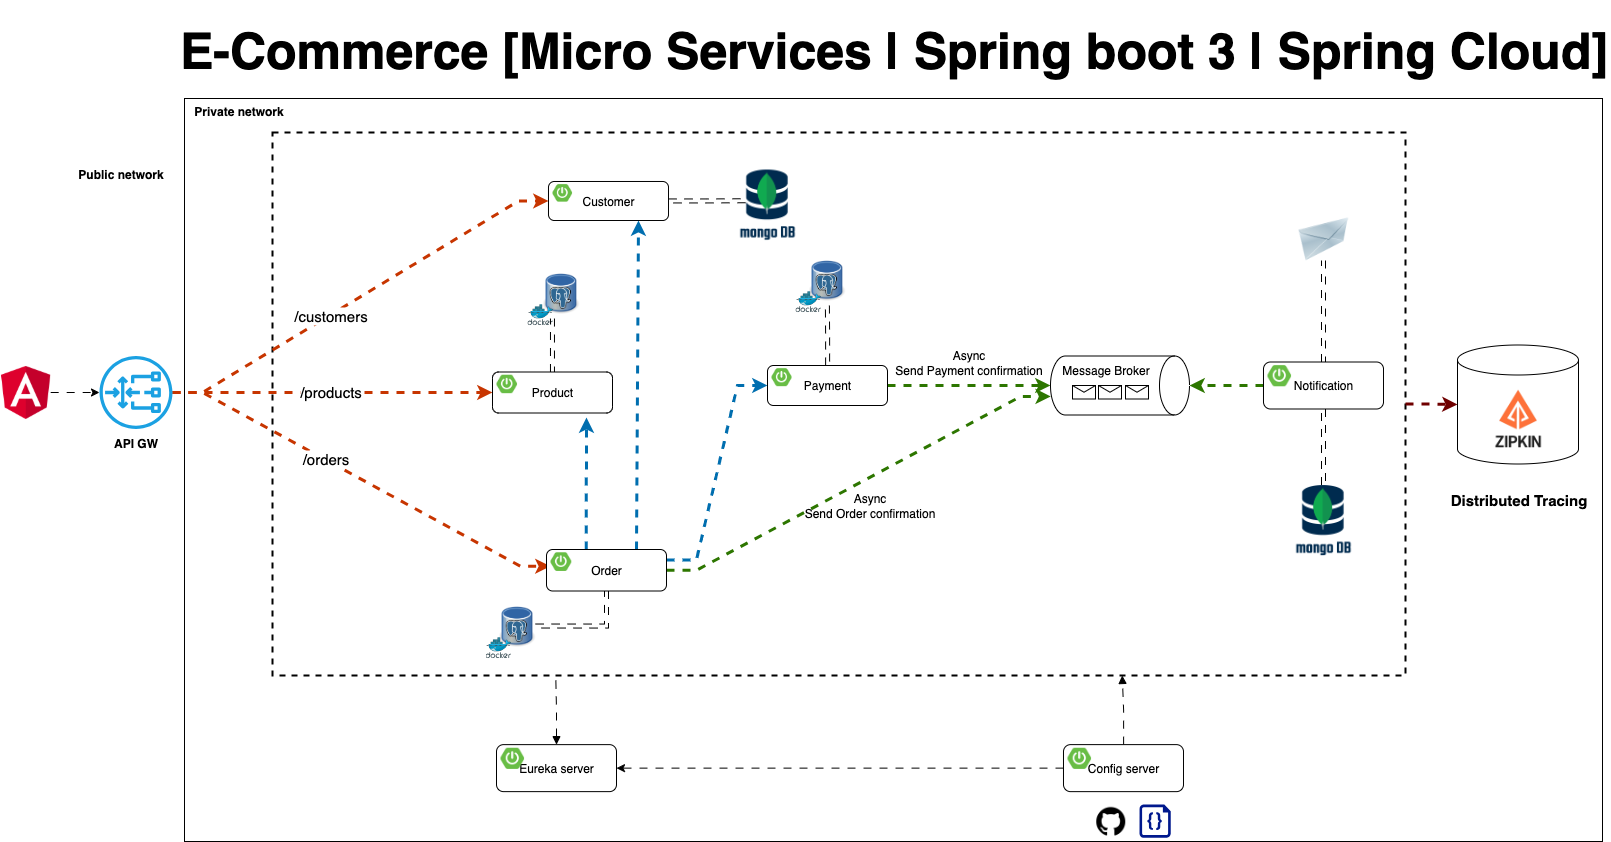

The diagram above was exported from draw.io. Its source (the exported page's mxGraphModel, read from the mxfile embedded in the PNG):
<mxGraphModel dx="2929" dy="2373" grid="1" gridSize="10" guides="1" tooltips="1" connect="1" arrows="1" fold="1" page="1" pageScale="1" pageWidth="827" pageHeight="1169" math="0" shadow="0">
  <root>
    <mxCell id="0" />
    <mxCell id="1" parent="0" />
    <mxCell id="yoRkUJPNieYQtbP5Z9bv-1" value="" style="rounded=0;whiteSpace=wrap;html=1;" parent="1" vertex="1">
      <mxGeometry x="175" y="57" width="1418" height="743" as="geometry" />
    </mxCell>
    <mxCell id="yoRkUJPNieYQtbP5Z9bv-2" value="" style="shape=cylinder3;whiteSpace=wrap;html=1;boundedLbl=1;backgroundOutline=1;size=15;" parent="1" vertex="1">
      <mxGeometry x="1448" y="303.5" width="121" height="119" as="geometry" />
    </mxCell>
    <mxCell id="yoRkUJPNieYQtbP5Z9bv-3" value="" style="rounded=0;whiteSpace=wrap;html=1;sketch=0;fillColor=none;dashed=1;strokeWidth=2;" parent="1" vertex="1">
      <mxGeometry x="263" y="91" width="1133" height="543" as="geometry" />
    </mxCell>
    <mxCell id="yoRkUJPNieYQtbP5Z9bv-4" value="" style="image;html=1;image=img/lib/clip_art/networking/Email_128x128.png;sketch=0;fontSize=15;fillColor=none;" parent="1" vertex="1">
      <mxGeometry x="1288" y="176" width="52" height="43" as="geometry" />
    </mxCell>
    <mxCell id="yoRkUJPNieYQtbP5Z9bv-5" value="" style="endArrow=classic;html=1;rounded=0;fontSize=15;endSize=6;strokeWidth=3;strokeColor=#C73500;fillColor=#fa6800;edgeStyle=entityRelationEdgeStyle;flowAnimation=1;entryX=0;entryY=0.5;entryDx=0;entryDy=0;" parent="1" source="yoRkUJPNieYQtbP5Z9bv-39" target="yoRkUJPNieYQtbP5Z9bv-55" edge="1">
      <mxGeometry width="50" height="50" relative="1" as="geometry">
        <mxPoint x="267" y="350" as="sourcePoint" />
        <mxPoint x="465.0000000000002" y="161.5" as="targetPoint" />
      </mxGeometry>
    </mxCell>
    <mxCell id="yoRkUJPNieYQtbP5Z9bv-6" value="/customers" style="edgeLabel;html=1;align=center;verticalAlign=middle;resizable=0;points=[];fontSize=15;" parent="yoRkUJPNieYQtbP5Z9bv-5" vertex="1" connectable="0">
      <mxGeometry x="-0.5046" y="1" relative="1" as="geometry">
        <mxPoint x="62" y="-38" as="offset" />
      </mxGeometry>
    </mxCell>
    <mxCell id="yoRkUJPNieYQtbP5Z9bv-7" value="" style="endArrow=classic;html=1;rounded=0;fontSize=15;endSize=6;strokeWidth=3;strokeColor=#C73500;fillColor=#fa6800;edgeStyle=entityRelationEdgeStyle;entryX=0;entryY=0.75;entryDx=0;entryDy=0;flowAnimation=1;" parent="1" source="yoRkUJPNieYQtbP5Z9bv-39" target="yoRkUJPNieYQtbP5Z9bv-62" edge="1">
      <mxGeometry width="50" height="50" relative="1" as="geometry">
        <mxPoint x="260.99999999999955" y="353" as="sourcePoint" />
        <mxPoint x="486" y="528.5" as="targetPoint" />
      </mxGeometry>
    </mxCell>
    <mxCell id="yoRkUJPNieYQtbP5Z9bv-8" value="/orders" style="edgeLabel;html=1;align=center;verticalAlign=middle;resizable=0;points=[];fontSize=15;" parent="yoRkUJPNieYQtbP5Z9bv-7" vertex="1" connectable="0">
      <mxGeometry x="0.2804" y="-3" relative="1" as="geometry">
        <mxPoint x="-88" y="-53" as="offset" />
      </mxGeometry>
    </mxCell>
    <mxCell id="yoRkUJPNieYQtbP5Z9bv-9" style="edgeStyle=orthogonalEdgeStyle;rounded=0;orthogonalLoop=1;jettySize=auto;html=1;strokeWidth=3;fillColor=#fa6800;strokeColor=#C73500;flowAnimation=1;entryX=0;entryY=0.5;entryDx=0;entryDy=0;" parent="1" source="yoRkUJPNieYQtbP5Z9bv-39" target="yoRkUJPNieYQtbP5Z9bv-57" edge="1">
      <mxGeometry relative="1" as="geometry">
        <mxPoint x="403" y="351" as="targetPoint" />
      </mxGeometry>
    </mxCell>
    <mxCell id="yoRkUJPNieYQtbP5Z9bv-10" value="/products" style="edgeLabel;html=1;align=center;verticalAlign=middle;resizable=0;points=[];fontSize=15;" parent="yoRkUJPNieYQtbP5Z9bv-9" vertex="1" connectable="0">
      <mxGeometry x="0.2865" y="1" relative="1" as="geometry">
        <mxPoint x="-50" y="-1" as="offset" />
      </mxGeometry>
    </mxCell>
    <mxCell id="yoRkUJPNieYQtbP5Z9bv-11" value="" style="shape=image;verticalLabelPosition=bottom;labelBackgroundColor=default;verticalAlign=top;aspect=fixed;imageAspect=0;image=https://www.opc-router.de/wp-content/uploads/2021/03/mongodb_thumbnail.png;" parent="1" vertex="1">
      <mxGeometry x="1286.12" y="443.5" width="55.76" height="75" as="geometry" />
    </mxCell>
    <mxCell id="yoRkUJPNieYQtbP5Z9bv-12" value="" style="shape=image;verticalLabelPosition=bottom;labelBackgroundColor=default;verticalAlign=top;aspect=fixed;imageAspect=0;image=https://avatars.githubusercontent.com/u/11860887?s=280&amp;v=4;" parent="1" vertex="1">
      <mxGeometry x="1477" y="345.5" width="63" height="63" as="geometry" />
    </mxCell>
    <mxCell id="yoRkUJPNieYQtbP5Z9bv-13" value="" style="shape=image;verticalLabelPosition=bottom;labelBackgroundColor=default;verticalAlign=top;aspect=fixed;imageAspect=0;image=https://static-00.iconduck.com/assets.00/kafka-icon-2048x935-cvu4503l.png;imageBorder=none;perimeterSpacing=0;" parent="1" vertex="1">
      <mxGeometry x="1054" y="274" width="77.75" height="35.5" as="geometry" />
    </mxCell>
    <mxCell id="yoRkUJPNieYQtbP5Z9bv-14" value="Message Broker" style="shape=cylinder3;whiteSpace=wrap;html=1;boundedLbl=1;backgroundOutline=1;size=15;rotation=90;horizontal=0;verticalAlign=top;" parent="1" vertex="1">
      <mxGeometry x="1081" y="274.5" width="59" height="139" as="geometry" />
    </mxCell>
    <mxCell id="yoRkUJPNieYQtbP5Z9bv-15" style="edgeStyle=entityRelationEdgeStyle;rounded=0;orthogonalLoop=1;jettySize=auto;html=1;entryX=0.686;entryY=0.998;entryDx=0;entryDy=0;entryPerimeter=0;fillColor=#60a917;strokeColor=#2D7600;strokeWidth=3;flowAnimation=1;" parent="1" source="yoRkUJPNieYQtbP5Z9bv-61" target="yoRkUJPNieYQtbP5Z9bv-14" edge="1">
      <mxGeometry relative="1" as="geometry" />
    </mxCell>
    <mxCell id="yoRkUJPNieYQtbP5Z9bv-16" style="rounded=0;orthogonalLoop=1;jettySize=auto;html=1;exitX=0.331;exitY=-0.003;exitDx=0;exitDy=0;exitPerimeter=0;strokeWidth=3;fillColor=#1ba1e2;strokeColor=#006EAF;flowAnimation=1;" parent="1" source="yoRkUJPNieYQtbP5Z9bv-61" edge="1">
      <mxGeometry relative="1" as="geometry">
        <mxPoint x="577" y="376" as="targetPoint" />
      </mxGeometry>
    </mxCell>
    <mxCell id="yoRkUJPNieYQtbP5Z9bv-17" style="edgeStyle=entityRelationEdgeStyle;rounded=0;orthogonalLoop=1;jettySize=auto;html=1;entryX=0;entryY=0.5;entryDx=0;entryDy=0;exitX=1;exitY=0.25;exitDx=0;exitDy=0;fillColor=#1ba1e2;strokeColor=#006EAF;strokeWidth=3;flowAnimation=1;" parent="1" source="yoRkUJPNieYQtbP5Z9bv-61" target="yoRkUJPNieYQtbP5Z9bv-59" edge="1">
      <mxGeometry relative="1" as="geometry" />
    </mxCell>
    <mxCell id="yoRkUJPNieYQtbP5Z9bv-18" style="rounded=0;orthogonalLoop=1;jettySize=auto;html=1;entryX=0.5;entryY=1;entryDx=0;entryDy=0;entryPerimeter=0;fillColor=#60a917;strokeColor=#2D7600;strokeWidth=3;flowAnimation=1;" parent="1" source="yoRkUJPNieYQtbP5Z9bv-59" target="yoRkUJPNieYQtbP5Z9bv-14" edge="1">
      <mxGeometry relative="1" as="geometry" />
    </mxCell>
    <mxCell id="yoRkUJPNieYQtbP5Z9bv-19" style="rounded=0;orthogonalLoop=1;jettySize=auto;html=1;exitX=0.75;exitY=0;exitDx=0;exitDy=0;entryX=0.75;entryY=1;entryDx=0;entryDy=0;strokeWidth=3;fillColor=#1ba1e2;strokeColor=#006EAF;flowAnimation=1;" parent="1" source="yoRkUJPNieYQtbP5Z9bv-61" target="yoRkUJPNieYQtbP5Z9bv-55" edge="1">
      <mxGeometry relative="1" as="geometry" />
    </mxCell>
    <mxCell id="yoRkUJPNieYQtbP5Z9bv-20" style="edgeStyle=orthogonalEdgeStyle;rounded=0;orthogonalLoop=1;jettySize=auto;html=1;entryX=0.5;entryY=0;entryDx=0;entryDy=0;entryPerimeter=0;fillColor=#60a917;strokeColor=#2D7600;strokeWidth=3;flowAnimation=1;" parent="1" source="yoRkUJPNieYQtbP5Z9bv-63" target="yoRkUJPNieYQtbP5Z9bv-14" edge="1">
      <mxGeometry relative="1" as="geometry" />
    </mxCell>
    <mxCell id="yoRkUJPNieYQtbP5Z9bv-21" value="" style="shape=image;verticalLabelPosition=bottom;labelBackgroundColor=default;verticalAlign=top;aspect=fixed;imageAspect=0;image=https://cdn-icons-png.flaticon.com/512/25/25231.png;" parent="1" vertex="1">
      <mxGeometry x="1086.76" y="765.25" width="29" height="29" as="geometry" />
    </mxCell>
    <mxCell id="yoRkUJPNieYQtbP5Z9bv-22" value="" style="sketch=0;aspect=fixed;pointerEvents=1;shadow=0;dashed=0;html=1;strokeColor=none;labelPosition=center;verticalLabelPosition=bottom;verticalAlign=top;align=center;fillColor=#00188D;shape=mxgraph.azure.code_file" parent="1" vertex="1">
      <mxGeometry x="1129.98" y="763" width="31.26" height="33.25" as="geometry" />
    </mxCell>
    <mxCell id="yoRkUJPNieYQtbP5Z9bv-23" value="" style="group" parent="1" vertex="1" connectable="0">
      <mxGeometry x="785.94" y="213" width="50.120000000000005" height="57.64852490606316" as="geometry" />
    </mxCell>
    <mxCell id="yoRkUJPNieYQtbP5Z9bv-24" value="" style="shape=image;verticalLabelPosition=bottom;labelBackgroundColor=default;verticalAlign=top;aspect=fixed;imageAspect=0;image=https://upload.wikimedia.org/wikipedia/commons/thumb/b/ba/Database-postgres.svg/1448px-Database-postgres.svg.png;container=0;" parent="yoRkUJPNieYQtbP5Z9bv-23" vertex="1">
      <mxGeometry x="13.99735211811253" width="36.12264788188748" height="51.04120428447361" as="geometry" />
    </mxCell>
    <mxCell id="yoRkUJPNieYQtbP5Z9bv-25" value="" style="sketch=0;aspect=fixed;html=1;points=[];align=center;image;fontSize=12;image=img/lib/mscae/Docker.svg;fillColor=none;container=0;" parent="yoRkUJPNieYQtbP5Z9bv-23" vertex="1">
      <mxGeometry y="36.67969348659003" width="25.571745633503813" height="20.968831419473126" as="geometry" />
    </mxCell>
    <mxCell id="yoRkUJPNieYQtbP5Z9bv-26" value="" style="group" parent="1" vertex="1" connectable="0">
      <mxGeometry x="517.94" y="226" width="50.120000000000005" height="57.64852490606316" as="geometry" />
    </mxCell>
    <mxCell id="yoRkUJPNieYQtbP5Z9bv-27" value="" style="shape=image;verticalLabelPosition=bottom;labelBackgroundColor=default;verticalAlign=top;aspect=fixed;imageAspect=0;image=https://upload.wikimedia.org/wikipedia/commons/thumb/b/ba/Database-postgres.svg/1448px-Database-postgres.svg.png;container=0;" parent="yoRkUJPNieYQtbP5Z9bv-26" vertex="1">
      <mxGeometry x="15.99735211811253" width="36.12264788188748" height="51.04120428447361" as="geometry" />
    </mxCell>
    <mxCell id="yoRkUJPNieYQtbP5Z9bv-28" value="" style="sketch=0;aspect=fixed;html=1;points=[];align=center;image;fontSize=12;image=img/lib/mscae/Docker.svg;fillColor=none;container=0;" parent="yoRkUJPNieYQtbP5Z9bv-26" vertex="1">
      <mxGeometry y="36.67969348659003" width="25.571745633503813" height="20.968831419473126" as="geometry" />
    </mxCell>
    <mxCell id="yoRkUJPNieYQtbP5Z9bv-29" style="edgeStyle=orthogonalEdgeStyle;rounded=0;orthogonalLoop=1;jettySize=auto;html=1;shape=link;flowAnimation=1;" parent="1" source="yoRkUJPNieYQtbP5Z9bv-55" edge="1">
      <mxGeometry relative="1" as="geometry">
        <mxPoint x="735.9973521181128" y="159.24" as="targetPoint" />
      </mxGeometry>
    </mxCell>
    <mxCell id="yoRkUJPNieYQtbP5Z9bv-30" style="edgeStyle=orthogonalEdgeStyle;rounded=0;orthogonalLoop=1;jettySize=auto;html=1;shape=link;flowAnimation=1;" parent="1" source="yoRkUJPNieYQtbP5Z9bv-59" target="yoRkUJPNieYQtbP5Z9bv-24" edge="1">
      <mxGeometry relative="1" as="geometry" />
    </mxCell>
    <mxCell id="yoRkUJPNieYQtbP5Z9bv-31" value="" style="group" parent="1" vertex="1" connectable="0">
      <mxGeometry x="476" y="559" width="50.120000000000005" height="57.64852490606316" as="geometry" />
    </mxCell>
    <mxCell id="yoRkUJPNieYQtbP5Z9bv-32" value="" style="shape=image;verticalLabelPosition=bottom;labelBackgroundColor=default;verticalAlign=top;aspect=fixed;imageAspect=0;image=https://upload.wikimedia.org/wikipedia/commons/thumb/b/ba/Database-postgres.svg/1448px-Database-postgres.svg.png;container=0;" parent="yoRkUJPNieYQtbP5Z9bv-31" vertex="1">
      <mxGeometry x="13.99735211811253" width="36.12264788188748" height="51.04120428447361" as="geometry" />
    </mxCell>
    <mxCell id="yoRkUJPNieYQtbP5Z9bv-33" value="" style="sketch=0;aspect=fixed;html=1;points=[];align=center;image;fontSize=12;image=img/lib/mscae/Docker.svg;fillColor=none;container=0;" parent="yoRkUJPNieYQtbP5Z9bv-31" vertex="1">
      <mxGeometry y="36.67969348659003" width="25.571745633503813" height="20.968831419473126" as="geometry" />
    </mxCell>
    <mxCell id="yoRkUJPNieYQtbP5Z9bv-34" style="edgeStyle=orthogonalEdgeStyle;rounded=0;orthogonalLoop=1;jettySize=auto;html=1;entryX=1;entryY=0.5;entryDx=0;entryDy=0;exitX=0.5;exitY=1;exitDx=0;exitDy=0;shape=link;flowAnimation=1;" parent="1" source="yoRkUJPNieYQtbP5Z9bv-61" target="yoRkUJPNieYQtbP5Z9bv-32" edge="1">
      <mxGeometry relative="1" as="geometry" />
    </mxCell>
    <mxCell id="yoRkUJPNieYQtbP5Z9bv-35" style="edgeStyle=orthogonalEdgeStyle;rounded=0;orthogonalLoop=1;jettySize=auto;html=1;entryX=0.25;entryY=1;entryDx=0;entryDy=0;shape=link;flowAnimation=1;" parent="1" source="yoRkUJPNieYQtbP5Z9bv-57" target="yoRkUJPNieYQtbP5Z9bv-27" edge="1">
      <mxGeometry relative="1" as="geometry" />
    </mxCell>
    <mxCell id="yoRkUJPNieYQtbP5Z9bv-36" style="edgeStyle=orthogonalEdgeStyle;rounded=0;orthogonalLoop=1;jettySize=auto;html=1;entryX=0.5;entryY=1;entryDx=0;entryDy=0;shape=link;flowAnimation=1;" parent="1" source="yoRkUJPNieYQtbP5Z9bv-63" target="yoRkUJPNieYQtbP5Z9bv-4" edge="1">
      <mxGeometry relative="1" as="geometry" />
    </mxCell>
    <mxCell id="yoRkUJPNieYQtbP5Z9bv-37" style="edgeStyle=orthogonalEdgeStyle;rounded=0;orthogonalLoop=1;jettySize=auto;html=1;entryX=0;entryY=0.5;entryDx=0;entryDy=0;entryPerimeter=0;strokeWidth=3;fillColor=#a20025;strokeColor=#6F0000;flowAnimation=1;" parent="1" source="yoRkUJPNieYQtbP5Z9bv-3" target="yoRkUJPNieYQtbP5Z9bv-2" edge="1">
      <mxGeometry relative="1" as="geometry" />
    </mxCell>
    <mxCell id="yoRkUJPNieYQtbP5Z9bv-38" value="Distributed Tracing" style="text;html=1;align=center;verticalAlign=middle;resizable=0;points=[];autosize=1;strokeColor=none;fillColor=none;fontStyle=1;fontSize=15;" parent="1" vertex="1">
      <mxGeometry x="1431" y="443" width="155" height="30" as="geometry" />
    </mxCell>
    <mxCell id="yoRkUJPNieYQtbP5Z9bv-39" value="&lt;b&gt;API GW&lt;/b&gt;" style="sketch=0;outlineConnect=0;dashed=0;verticalLabelPosition=bottom;verticalAlign=top;align=center;html=1;fontSize=12;fontStyle=0;aspect=fixed;pointerEvents=1;shape=mxgraph.aws4.gateway_load_balancer;labelBackgroundColor=none;labelBorderColor=none;fillColor=#1ba1e2;strokeColor=default;" parent="1" vertex="1">
      <mxGeometry x="90" y="314.5" width="73" height="73" as="geometry" />
    </mxCell>
    <mxCell id="yoRkUJPNieYQtbP5Z9bv-40" style="edgeStyle=orthogonalEdgeStyle;rounded=0;orthogonalLoop=1;jettySize=auto;html=1;entryX=0.5;entryY=0;entryDx=0;entryDy=0;shape=link;flowAnimation=1;" parent="1" source="yoRkUJPNieYQtbP5Z9bv-63" target="yoRkUJPNieYQtbP5Z9bv-11" edge="1">
      <mxGeometry relative="1" as="geometry" />
    </mxCell>
    <mxCell id="yoRkUJPNieYQtbP5Z9bv-41" value="Async&lt;br&gt;Send Order confirmation" style="text;html=1;align=center;verticalAlign=middle;resizable=0;points=[];autosize=1;strokeColor=none;fillColor=none;" parent="1" vertex="1">
      <mxGeometry x="785.94" y="443.5" width="149" height="41" as="geometry" />
    </mxCell>
    <mxCell id="yoRkUJPNieYQtbP5Z9bv-42" value="Async&lt;br&gt;Send Payment confirmation" style="text;html=1;align=center;verticalAlign=middle;resizable=0;points=[];autosize=1;strokeColor=none;fillColor=none;" parent="1" vertex="1">
      <mxGeometry x="876" y="300" width="165" height="41" as="geometry" />
    </mxCell>
    <mxCell id="yoRkUJPNieYQtbP5Z9bv-43" value="Public network" style="text;html=1;align=center;verticalAlign=middle;resizable=0;points=[];autosize=1;strokeColor=none;fillColor=none;fontStyle=1" parent="1" vertex="1">
      <mxGeometry x="60" y="120" width="103" height="26" as="geometry" />
    </mxCell>
    <mxCell id="yoRkUJPNieYQtbP5Z9bv-44" value="Private network" style="text;html=1;align=center;verticalAlign=middle;resizable=0;points=[];autosize=1;strokeColor=none;fillColor=none;fontStyle=1" parent="1" vertex="1">
      <mxGeometry x="175" y="57" width="107" height="26" as="geometry" />
    </mxCell>
    <mxCell id="yoRkUJPNieYQtbP5Z9bv-45" style="edgeStyle=orthogonalEdgeStyle;rounded=0;orthogonalLoop=1;jettySize=auto;html=1;entryX=0.75;entryY=1;entryDx=0;entryDy=0;flowAnimation=1;startArrow=none;startFill=0;endArrow=block;endFill=1;" parent="1" source="yoRkUJPNieYQtbP5Z9bv-67" target="yoRkUJPNieYQtbP5Z9bv-3" edge="1">
      <mxGeometry relative="1" as="geometry" />
    </mxCell>
    <mxCell id="yoRkUJPNieYQtbP5Z9bv-46" style="edgeStyle=orthogonalEdgeStyle;rounded=0;orthogonalLoop=1;jettySize=auto;html=1;entryX=0.25;entryY=1;entryDx=0;entryDy=0;flowAnimation=1;startArrow=block;startFill=1;endArrow=none;endFill=0;" parent="1" source="yoRkUJPNieYQtbP5Z9bv-65" target="yoRkUJPNieYQtbP5Z9bv-3" edge="1">
      <mxGeometry relative="1" as="geometry" />
    </mxCell>
    <mxCell id="yoRkUJPNieYQtbP5Z9bv-47" value="" style="shape=message;html=1;html=1;outlineConnect=0;labelPosition=center;verticalLabelPosition=bottom;align=center;verticalAlign=top;container=0;" parent="1" vertex="1">
      <mxGeometry x="1063" y="344" width="23" height="13.5" as="geometry" />
    </mxCell>
    <mxCell id="yoRkUJPNieYQtbP5Z9bv-48" value="" style="shape=message;html=1;html=1;outlineConnect=0;labelPosition=center;verticalLabelPosition=bottom;align=center;verticalAlign=top;container=0;" parent="1" vertex="1">
      <mxGeometry x="1089" y="344" width="23" height="13.5" as="geometry" />
    </mxCell>
    <mxCell id="yoRkUJPNieYQtbP5Z9bv-49" value="" style="shape=message;html=1;html=1;outlineConnect=0;labelPosition=center;verticalLabelPosition=bottom;align=center;verticalAlign=top;container=0;" parent="1" vertex="1">
      <mxGeometry x="1116" y="344" width="23" height="13.5" as="geometry" />
    </mxCell>
    <mxCell id="yoRkUJPNieYQtbP5Z9bv-50" style="edgeStyle=orthogonalEdgeStyle;rounded=0;orthogonalLoop=1;jettySize=auto;html=1;flowAnimation=1;" parent="1" source="yoRkUJPNieYQtbP5Z9bv-67" target="yoRkUJPNieYQtbP5Z9bv-65" edge="1">
      <mxGeometry relative="1" as="geometry" />
    </mxCell>
    <mxCell id="yoRkUJPNieYQtbP5Z9bv-51" style="edgeStyle=orthogonalEdgeStyle;rounded=0;orthogonalLoop=1;jettySize=auto;html=1;flowAnimation=1;" parent="1" source="yoRkUJPNieYQtbP5Z9bv-52" target="yoRkUJPNieYQtbP5Z9bv-39" edge="1">
      <mxGeometry relative="1" as="geometry" />
    </mxCell>
    <mxCell id="yoRkUJPNieYQtbP5Z9bv-52" value="" style="shape=image;verticalLabelPosition=bottom;labelBackgroundColor=default;verticalAlign=top;aspect=fixed;imageAspect=0;image=https://upload.wikimedia.org/wikipedia/commons/thumb/c/cf/Angular_full_color_logo.svg/800px-Angular_full_color_logo.svg.png;clipPath=inset(11.67% 12.33% 7.67% 12%);" parent="1" vertex="1">
      <mxGeometry x="-9" y="324.25" width="50.18" height="53.5" as="geometry" />
    </mxCell>
    <mxCell id="yoRkUJPNieYQtbP5Z9bv-53" value="" style="shape=image;verticalLabelPosition=bottom;labelBackgroundColor=default;verticalAlign=top;aspect=fixed;imageAspect=0;image=https://www.opc-router.de/wp-content/uploads/2021/03/mongodb_thumbnail.png;" parent="1" vertex="1">
      <mxGeometry x="730.1799999999998" y="128" width="55.76" height="75" as="geometry" />
    </mxCell>
    <mxCell id="yoRkUJPNieYQtbP5Z9bv-54" value="E-Commerce [Micro Services | Spring boot 3 | Spring Cloud]" style="text;html=1;strokeColor=none;fillColor=none;align=center;verticalAlign=middle;whiteSpace=wrap;rounded=0;fontSize=50;fontStyle=1" parent="1" vertex="1">
      <mxGeometry x="166.5" y="-41" width="1435" height="98" as="geometry" />
    </mxCell>
    <mxCell id="yoRkUJPNieYQtbP5Z9bv-55" value="Customer" style="rounded=1;whiteSpace=wrap;html=1;" parent="1" vertex="1">
      <mxGeometry x="539" y="140" width="120" height="39" as="geometry" />
    </mxCell>
    <mxCell id="yoRkUJPNieYQtbP5Z9bv-56" value="" style="shape=image;verticalLabelPosition=bottom;labelBackgroundColor=default;verticalAlign=top;aspect=fixed;imageAspect=0;image=https://images.ctfassets.net/gt6dp23g0g38/5DqlQtFKecFlkqQ8YGDT2p/aa945b648f44dd872e9a1b89f7d203ef/springboot.png;" parent="1" vertex="1">
      <mxGeometry x="543" y="142.6" width="19.538999999999998" height="17.55" as="geometry" />
    </mxCell>
    <mxCell id="yoRkUJPNieYQtbP5Z9bv-57" value="Product" style="rounded=1;whiteSpace=wrap;html=1;" parent="1" vertex="1">
      <mxGeometry x="483" y="330.5" width="120" height="41" as="geometry" />
    </mxCell>
    <mxCell id="yoRkUJPNieYQtbP5Z9bv-58" value="" style="shape=image;verticalLabelPosition=bottom;labelBackgroundColor=default;verticalAlign=top;aspect=fixed;imageAspect=0;image=https://images.ctfassets.net/gt6dp23g0g38/5DqlQtFKecFlkqQ8YGDT2p/aa945b648f44dd872e9a1b89f7d203ef/springboot.png;" parent="1" vertex="1">
      <mxGeometry x="487" y="333.23333333333335" width="20.541" height="18.45" as="geometry" />
    </mxCell>
    <mxCell id="yoRkUJPNieYQtbP5Z9bv-59" value="Payment" style="rounded=1;whiteSpace=wrap;html=1;" parent="1" vertex="1">
      <mxGeometry x="758" y="324" width="120" height="40" as="geometry" />
    </mxCell>
    <mxCell id="yoRkUJPNieYQtbP5Z9bv-60" value="" style="shape=image;verticalLabelPosition=bottom;labelBackgroundColor=default;verticalAlign=top;aspect=fixed;imageAspect=0;image=https://images.ctfassets.net/gt6dp23g0g38/5DqlQtFKecFlkqQ8YGDT2p/aa945b648f44dd872e9a1b89f7d203ef/springboot.png;" parent="1" vertex="1">
      <mxGeometry x="762" y="326.6666666666667" width="20.04" height="18.000000000000004" as="geometry" />
    </mxCell>
    <mxCell id="yoRkUJPNieYQtbP5Z9bv-61" value="Order" style="rounded=1;whiteSpace=wrap;html=1;" parent="1" vertex="1">
      <mxGeometry x="537" y="508" width="120" height="41.5" as="geometry" />
    </mxCell>
    <mxCell id="yoRkUJPNieYQtbP5Z9bv-62" value="" style="shape=image;verticalLabelPosition=bottom;labelBackgroundColor=default;verticalAlign=top;aspect=fixed;imageAspect=0;image=https://images.ctfassets.net/gt6dp23g0g38/5DqlQtFKecFlkqQ8YGDT2p/aa945b648f44dd872e9a1b89f7d203ef/springboot.png;" parent="1" vertex="1">
      <mxGeometry x="541" y="510.76666666666665" width="20.7915" height="18.675" as="geometry" />
    </mxCell>
    <mxCell id="yoRkUJPNieYQtbP5Z9bv-63" value="Notification" style="rounded=1;whiteSpace=wrap;html=1;" parent="1" vertex="1">
      <mxGeometry x="1254" y="320.5" width="120" height="47" as="geometry" />
    </mxCell>
    <mxCell id="yoRkUJPNieYQtbP5Z9bv-64" value="" style="shape=image;verticalLabelPosition=bottom;labelBackgroundColor=default;verticalAlign=top;aspect=fixed;imageAspect=0;image=https://images.ctfassets.net/gt6dp23g0g38/5DqlQtFKecFlkqQ8YGDT2p/aa945b648f44dd872e9a1b89f7d203ef/springboot.png;" parent="1" vertex="1">
      <mxGeometry x="1258" y="323.6333333333333" width="23.546999999999997" height="21.15" as="geometry" />
    </mxCell>
    <mxCell id="yoRkUJPNieYQtbP5Z9bv-65" value="Eureka server" style="rounded=1;whiteSpace=wrap;html=1;" parent="1" vertex="1">
      <mxGeometry x="487" y="703.13" width="120" height="47" as="geometry" />
    </mxCell>
    <mxCell id="yoRkUJPNieYQtbP5Z9bv-66" value="" style="shape=image;verticalLabelPosition=bottom;labelBackgroundColor=default;verticalAlign=top;aspect=fixed;imageAspect=0;image=https://images.ctfassets.net/gt6dp23g0g38/5DqlQtFKecFlkqQ8YGDT2p/aa945b648f44dd872e9a1b89f7d203ef/springboot.png;" parent="1" vertex="1">
      <mxGeometry x="491" y="706.2633333333333" width="23.546999999999997" height="21.15" as="geometry" />
    </mxCell>
    <mxCell id="yoRkUJPNieYQtbP5Z9bv-67" value="Config server" style="rounded=1;whiteSpace=wrap;html=1;" parent="1" vertex="1">
      <mxGeometry x="1054" y="703.13" width="120" height="47" as="geometry" />
    </mxCell>
    <mxCell id="yoRkUJPNieYQtbP5Z9bv-68" value="" style="shape=image;verticalLabelPosition=bottom;labelBackgroundColor=default;verticalAlign=top;aspect=fixed;imageAspect=0;image=https://images.ctfassets.net/gt6dp23g0g38/5DqlQtFKecFlkqQ8YGDT2p/aa945b648f44dd872e9a1b89f7d203ef/springboot.png;" parent="1" vertex="1">
      <mxGeometry x="1058" y="706.2633333333333" width="23.546999999999997" height="21.15" as="geometry" />
    </mxCell>
  </root>
</mxGraphModel>